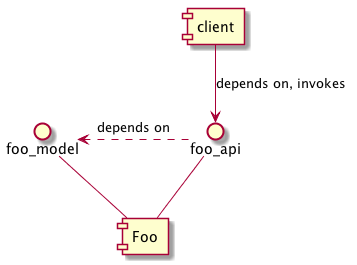

The diagram above was rendered by PlantUML. Its source (embedded in the PNG):
@startuml

[client]
foo_model -- [Foo]
foo_api -- [Foo]

foo_model <. foo_api : depends on

client --> foo_api : depends on, invokes

@enduml